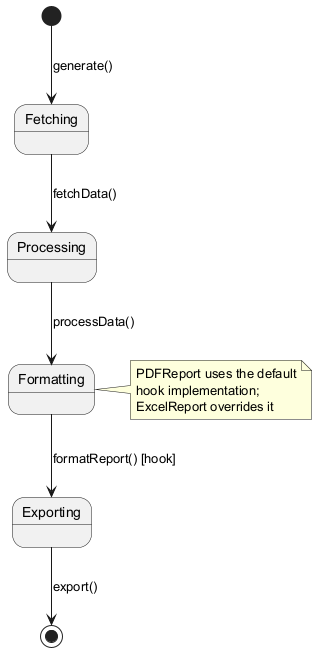

The diagram above was rendered by PlantUML. Its source (embedded in the PNG):
@startuml
[*] --> Fetching : generate()
Fetching --> Processing : fetchData()
Processing --> Formatting : processData()
Formatting --> Exporting : formatReport() [hook]
Exporting --> [*] : export()
note right of Formatting
  PDFReport uses the default
  hook implementation;
  ExcelReport overrides it
end note
@enduml